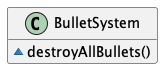

The diagram above was rendered by PlantUML. Its source (embedded in the PNG):
@startuml
' STYLE START
hide empty members

skinparam shadowing false
<style>
document {
  BackgroundColor transparent
  Margin 0
}
</style>
' STYLE END

class BulletSystem { 
  ~destroyAllBullets() 
}
@enduml